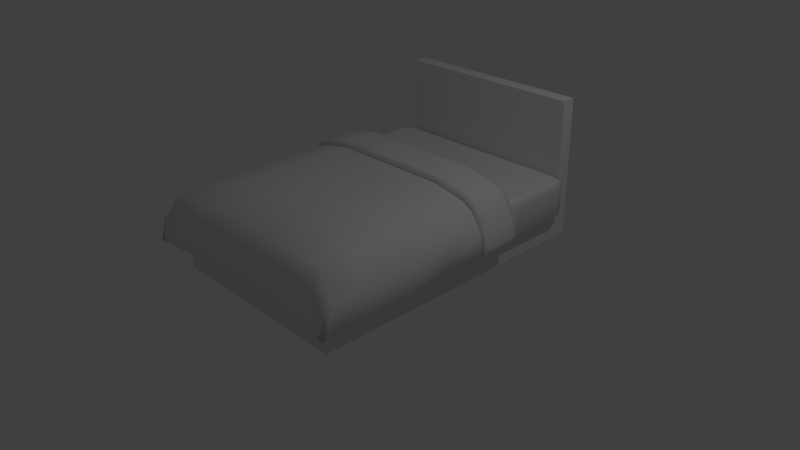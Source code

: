 # Source: Bed.blend  (saved by Blender 2.65.0; exported with 4.5.12 LTS)
import bpy
from mathutils import Matrix  # noqa: F401  (used for matrix-valued properties, if any)

bpy.ops.wm.read_factory_settings(use_empty=True)
scene = bpy.context.scene
scene.name = 'Scene'

# ---- collections
col_collection_1 = bpy.data.collections.new('Collection 1'); scene.collection.children.link(col_collection_1)

# ---- materials (node trees are filled in below, after node groups)
mat_bed = bpy.data.materials.new('Bed')
mat_bed.alpha_threshold = 0.0
mat_bed.use_transparent_shadow = False
mat_bed.roughness = 0.5
mat_bed.line_color = (0.0, 0.0, 0.0, 1.0)

# ---- material node trees

# ---- world
world_world = bpy.data.worlds.new('World'); scene.world = world_world
world_world.color = (0.05088, 0.05088, 0.05088)
world_world.use_sun_shadow = False
world_world.sun_shadow_jitter_overblur = 0.0
world_world.cycles.sampling_method = 'MANUAL'
world_world.cycles.sample_map_resolution = 256

# ---- cameras
cam_camera = bpy.data.cameras.new('Camera')
cam_camera.clip_end = 100.0
cam_camera.lens = 35.0
cam_camera.sensor_width = 32.0
cam_camera.sensor_height = 18.0
cam_camera.ortho_scale = 7.314
cam_camera.dof.focus_distance = 0.0
cam_camera.dof.aperture_fstop = 128.0

# ---- lights
light_lamp = bpy.data.lights.new('Lamp', 'POINT')
light_lamp.transmission_factor = 0.0
light_lamp.cutoff_distance = 30.0
light_lamp.energy = 100.0
light_lamp.shadow_buffer_clip_start = 1.001
light_lamp.shadow_soft_size = 0.1
light_lamp.shadow_maximum_resolution = 0.006
light_lamp.use_absolute_resolution = True
light_lamp.cycles.use_multiple_importance_sampling = False

# ---- meshes
me_plane = bpy.data.meshes.new('Plane')
me_plane.from_pydata([(1.318, -1.846, 0.0), (1.318, -1.846, 0.3469), (1.359, -1.909, 0.3469), (1.359, 1.909, 0.3469), (1.409, -1.98, 0.4116), (1.409, 1.98, 0.4113), (1.238, -1.958, 0.3469), (1.284, -2.031, 0.4116), (1.242, 1.958, 0.3469), (1.288, 2.031, 0.4116), (1.448, 1.863, 0.4113), (1.397, 1.796, 0.3469), (1.409, -1.98, 0.7258), (1.409, 1.98, 0.8016), (1.284, -2.031, 0.7258), (1.288, 2.031, 0.8018), (1.448, 1.863, 0.8016), (1.448, -1.863, 0.7258), (0.8696, -2.08, 0.4673), (1.336, -2.08, 0.4082), (1.318, 2.226, 0.0), (1.318, 2.036, 0.3469), (1.51, -2.08, 0.3757), (1.561, -2.021, 0.6869), (1.336, -2.021, 0.7995), (1.561, 0.8577, 0.7326), (1.561, 0.2915, 0.7118), (1.561, -0.2748, 0.803), (1.561, -0.841, 0.7326), (1.561, -1.407, 0.7206), (0.8102, -2.021, 0.7995), (0.8102, -1.407, 1.162), (0.2795, -2.064, 0.4602), (0.8102, -0.841, 1.162), (0.8102, -0.2748, 1.162), (0.8102, 0.2915, 1.162), (0.8102, 0.8577, 1.162), (1.336, -2.064, 0.3773), (0.2795, -2.08, 0.4911), (0.2795, -2.021, 0.7995), (0.2795, -1.407, 1.162), (0.2795, -0.841, 1.162), (0.2795, -0.2748, 1.162), (0.2795, 0.2915, 1.162), (0.2795, 0.8577, 1.162), (1.593, 0.8577, 0.4936), (1.593, 0.2915, 0.4508), (1.593, -0.2748, 0.5508), (1.593, -0.841, 0.4402), (1.593, -1.407, 0.4659), (1.593, -1.905, 0.4051), (1.561, -1.905, 0.7445), (1.593, -2.08, 0.3757), (1.593, -2.021, 0.4133), (0.9395, -2.064, 0.4363), (0.2795, -1.864, 0.4292), (1.441, -1.864, 0.3478), (1.038, -1.864, 0.4068), (1.557, 0.8577, 0.4664), (1.557, 0.2915, 0.4236), (1.557, -0.2748, 0.5235), (1.557, -0.841, 0.413), (1.557, -1.407, 0.4132), (1.291, 0.8577, 0.408), (1.291, 0.2915, 0.3653), (1.291, -0.2748, 0.4652), (1.291, -0.841, 0.3546), (1.229, -1.407, 0.3549), (1.575, 0.8657, 0.7362), (1.575, 0.2941, 0.7153), (0.8177, 0.2941, 1.218), (0.8177, 0.8657, 1.218), (0.2821, 0.2941, 1.218), (0.2821, 0.8657, 1.218), (1.619, 0.8657, 0.5864), (1.619, 0.2941, 0.5432), (1.605, 0.3662, 0.4583), (1.605, 0.7755, 0.4728), (1.567, 0.3662, 0.4305), (1.567, 0.7755, 0.4451), (1.297, 0.3662, 0.3711), (1.297, 0.7755, 0.3857), (1.584, 0.3759, 0.7203), (1.584, 0.7889, 0.7275), (0.8142, 0.3759, 1.224), (0.8142, 0.7889, 1.224), (0.2685, 0.3759, 1.224), (0.2685, 0.7889, 1.224), (1.63, 0.3759, 0.5508), (1.63, 0.7889, 0.5655), (1.318, 2.226, 1.877), (1.318, 2.036, 1.877), (1.448, -1.863, 0.4116), (1.397, -1.796, 0.3469), (1.561, 0.9036, 0.7326), (0.8102, 0.9095, 1.162), (0.2795, 0.9095, 1.162), (1.593, 0.9036, 0.4936), (1.557, 0.9036, 0.4664), (1.291, 0.9036, 0.408), (1.433, 0.9464, 0.7005), (0.84, 0.9711, 0.8412), (0.3275, 0.9711, 0.8412), (1.443, 0.9464, 0.5867), (1.417, 0.9464, 0.567), (1.224, 0.9464, 0.5247), (1.381, 1.933, 0.8774), (1.282, 1.972, 0.8774), (1.407, 1.849, 0.8774), (1.416, 0.803, 0.8774), (1.438, 0.8017, 0.8481), (1.401, 1.965, 0.8452), (1.436, 1.859, 0.8437), (1.286, 2.014, 0.8437), (1.454, -2.101, 0.4113), (1.474, -2.021, 0.7432), (1.474, -1.407, 0.8921), (1.474, -0.841, 0.8981), (1.474, -0.2748, 0.9333), (1.474, 0.2915, 0.8877), (1.474, 0.8577, 0.8981), (1.474, -1.905, 0.887), (1.487, 0.2941, 0.9169), (1.487, 0.8657, 0.9274), (1.495, 0.3759, 0.9217), (1.495, 0.7889, 0.9253), (1.474, 0.9065, 0.8981), (1.4, 0.9587, 0.8003), (1.258, 0.8577, 1.078), (1.392, 0.8577, 0.9971), (1.39, 0.2915, 0.9951), (1.258, 0.2915, 1.078), (1.394, -0.2748, 1.009), (1.258, -0.2748, 1.078), (1.387, -0.841, 1.002), (1.258, -0.841, 1.078), (1.387, -1.405, 1.001), (1.258, -1.407, 1.078), (1.392, -1.905, 0.9719), (1.257, -1.794, 1.045), (1.336, -1.943, 0.9542), (0.2795, -1.798, 1.058), (0.2795, -1.943, 0.9542), (0.8102, -1.943, 0.9542), (0.8102, -1.798, 1.058), (1.27, 0.8657, 1.133), (1.4, 0.8657, 1.048), (1.27, 0.2942, 1.133), (1.398, 0.2941, 1.046), (1.277, 0.3785, 1.138), (1.401, 0.3759, 1.057), (1.402, 0.7889, 1.058), (1.277, 0.7862, 1.138), (1.257, 0.9095, 1.078), (1.39, 0.9083, 0.9985), (1.235, 0.9711, 0.8408), (1.347, 0.9591, 0.8327), (-1.359, -1.909, 0.3469), (-1.359, 1.909, 0.3469), (-1.409, -1.98, 0.4116), (-1.409, 1.98, 0.4113), (-1.284, -2.031, 0.4116), (-1.238, -1.958, 0.3469), (-1.242, 1.958, 0.3469), (-1.288, 2.031, 0.4116), (-1.448, 1.863, 0.4113), (-1.448, -1.863, 0.4116), (-1.397, 1.796, 0.3469), (-1.409, -1.98, 0.7258), (-1.409, 1.98, 0.8016), (-1.284, -2.031, 0.7258), (-1.288, 2.031, 0.8018), (-1.448, 1.863, 0.8016), (-0.8696, -2.08, 0.4479), (-1.336, -2.08, 0.4082), (-1.318, 2.226, 0.0), (-1.318, 2.036, 0.3469), (0.0, -2.08, 0.481), (-1.51, -2.08, 0.3757), (0.0, -2.021, 0.7995), (-1.561, -2.021, 0.6869), (-1.336, -2.021, 0.7995), (0.0, -1.407, 1.162), (0.0, -0.841, 1.162), (0.0, -0.2748, 1.162), (0.0, 0.2915, 1.162), (0.0, 0.8577, 1.162), (-1.561, 0.8577, 0.7326), (-1.561, 0.2915, 0.7118), (-1.561, -0.2748, 0.803), (-1.561, -0.841, 0.7326), (-1.561, -1.407, 0.7206), (-0.8102, -2.021, 0.7995), (-0.8102, -1.407, 1.162), (-0.2795, -2.064, 0.4166), (-0.8102, -0.841, 1.162), (-0.8102, -0.2748, 1.162), (-0.8102, 0.2915, 1.162), (-0.8102, 0.8577, 1.162), (0.0, -2.064, 0.45), (-1.336, -2.064, 0.3773), (-0.2795, -2.08, 0.4475), (-0.2795, -2.021, 0.7995), (-0.2795, -1.407, 1.162), (-0.2795, -0.841, 1.162), (-0.2795, -0.2748, 1.162), (-0.2795, 0.2915, 1.162), (-0.2795, 0.8577, 1.162), (-1.593, 0.8577, 0.4936), (-1.593, 0.2915, 0.4508), (-1.593, -0.2748, 0.5508), (-1.593, -0.841, 0.4402), (-1.593, -1.407, 0.4659), (-1.593, -1.905, 0.4051), (-1.561, -1.905, 0.7445), (-1.593, -2.08, 0.3757), (-1.593, -2.021, 0.4133), (-0.9395, -2.064, 0.4169), (-0.2795, -1.864, 0.3856), (0.0, -1.864, 0.3815), (-1.441, -1.864, 0.3478), (-1.038, -1.864, 0.3875), (-1.557, 0.8577, 0.4664), (-1.557, 0.2915, 0.4236), (-1.557, -0.2748, 0.5235), (-1.557, -0.841, 0.413), (-1.557, -1.407, 0.4132), (-1.291, 0.8577, 0.408), (-1.291, 0.2915, 0.3653), (-1.291, -0.2748, 0.4652), (-1.291, -0.841, 0.3546), (-1.229, -1.407, 0.3549), (0.0, 0.2941, 1.218), (0.0, 0.8657, 1.218), (-1.575, 0.8657, 0.7362), (-1.575, 0.2941, 0.7153), (-0.8177, 0.2941, 1.218), (-0.8177, 0.8657, 1.218), (-0.2821, 0.2941, 1.218), (-0.2821, 0.8657, 1.218), (-1.619, 0.8657, 0.5864), (-1.619, 0.2941, 0.5432), (-1.605, 0.3662, 0.4583), (-1.605, 0.7755, 0.4728), (-1.567, 0.3662, 0.4305), (-1.567, 0.7755, 0.4451), (-1.297, 0.3662, 0.3711), (-1.297, 0.7755, 0.3857), (0.0, 0.7889, 1.224), (0.0, 0.3759, 1.224), (-1.584, 0.3759, 0.7203), (-1.584, 0.7889, 0.7275), (-0.8142, 0.3759, 1.224), (-0.8142, 0.7889, 1.224), (-0.2685, 0.3759, 1.224), (-0.2685, 0.7889, 1.224), (-1.63, 0.3759, 0.5508), (-1.63, 0.7889, 0.5655), (-1.318, 2.226, 1.877), (-1.318, 2.036, 1.877), (-1.318, -1.846, 0.3469), (-1.397, -1.796, 0.3469), (-1.448, -1.863, 0.7258), (-1.318, -1.846, 0.0), (0.0, 0.9095, 1.162), (-1.561, 0.9036, 0.7326), (-0.8102, 0.9095, 1.162), (-0.2795, 0.9095, 1.162), (-1.593, 0.9036, 0.4936), (-1.557, 0.9036, 0.4664), (-1.291, 0.9036, 0.408), (0.0, 0.9711, 0.8412), (-1.433, 0.9464, 0.7005), (-0.84, 0.9711, 0.8412), (-0.3275, 0.9711, 0.8412), (-1.443, 0.9464, 0.5867), (-1.417, 0.9464, 0.567), (-1.224, 0.9464, 0.5247), (-1.381, 1.933, 0.8774), (-1.282, 1.972, 0.8774), (-1.407, 1.849, 0.8774), (-1.416, 0.803, 0.8774), (-1.401, 1.965, 0.8452), (-1.436, 1.859, 0.8437), (-1.286, 2.014, 0.8437), (-1.454, -2.101, 0.4113), (-1.474, -2.021, 0.7432), (-1.474, -1.407, 0.8921), (-1.474, -0.841, 0.8981), (-1.474, -0.2748, 0.9333), (-1.474, 0.2915, 0.8877), (-1.474, 0.8577, 0.8981), (-1.474, -1.905, 0.887), (-1.487, 0.2941, 0.9169), (-1.487, 0.8657, 0.9274), (-1.495, 0.3759, 0.9217), (-1.495, 0.7889, 0.9253), (-1.474, 0.9065, 0.8981), (-1.4, 0.9587, 0.8003), (-1.258, 0.8577, 1.078), (-1.392, 0.8577, 0.9971), (-1.39, 0.2915, 0.9951), (-1.258, 0.2915, 1.078), (-1.394, -0.2748, 1.009), (-1.258, -0.2748, 1.078), (-1.387, -0.841, 1.002), (-1.258, -0.841, 1.078), (-1.387, -1.405, 1.001), (-1.258, -1.407, 1.078), (0.0, -1.943, 0.9542), (0.0, -1.798, 1.058), (-1.392, -1.905, 0.9719), (-1.257, -1.794, 1.045), (-1.336, -1.943, 0.9542), (-0.2795, -1.798, 1.058), (-0.2795, -1.943, 0.9542), (-0.8102, -1.943, 0.9542), (-0.8102, -1.798, 1.058), (-1.27, 0.8657, 1.133), (-1.4, 0.8657, 1.048), (-1.27, 0.2942, 1.133), (-1.398, 0.2941, 1.046), (-1.277, 0.3785, 1.138), (-1.401, 0.3759, 1.057), (-1.402, 0.7889, 1.058), (-1.277, 0.7862, 1.138), (-1.257, 0.9095, 1.078), (-1.39, 0.9083, 0.9985), (-1.235, 0.9711, 0.8408), (-1.347, 0.9591, 0.8327), (1.36, 1.841, 0.8774), (1.341, 1.902, 0.8774), (1.258, 1.936, 0.8774), (-1.258, 1.936, 0.8774), (1.368, 0.8393, 0.8774), (-1.341, 1.902, 0.8774), (-1.36, 1.841, 0.8774), (-1.368, 0.8393, 0.8774), (1.265, 0.8017, 0.3469), (1.448, 0.8017, 0.78), (-1.448, 0.8017, 0.4114), (1.448, 0.8017, 0.4114), (1.397, 0.8017, 0.3469), (-1.397, 0.8017, 0.3469), (-1.448, 0.8017, 0.78), (-1.265, 0.8017, 0.3469), (-1.438, 0.8017, 0.8481), (-1.242, 1.958, 0.3469), (1.242, 1.958, 0.3469), (-1.265, 0.8017, 0.3469), (-1.318, -1.846, 0.3469), (1.318, -1.846, 0.3469), (1.265, 0.8017, 0.3469)], [], [(5, 9, 15, 13), (11, 3, 5, 10), (6, 2, 4, 7), (3, 8, 9, 5), (93, 342, 341, 92), (7, 4, 12, 14), (10, 5, 13, 16), (114, 22, 23, 115), (121, 51, 29, 116), (116, 29, 28, 117), (117, 28, 27, 118), (118, 27, 26, 119), (43, 35, 70, 72), (134, 117, 118, 132), (141, 144, 31, 40), (38, 18, 30, 39), (18, 19, 24, 30), (39, 30, 143, 142), (138, 121, 116, 136), (56, 50, 53, 37), (42, 34, 35, 43), (50, 56, 62, 49), (179, 39, 142, 309), (54, 57, 56, 37), (77, 45, 74, 89), (177, 38, 39, 179), (24, 115, 121, 138, 140), (182, 40, 41, 183), (183, 41, 42, 184), (184, 42, 43, 185), (119, 26, 69, 122), (185, 43, 72, 232), (28, 29, 49, 48), (27, 28, 48, 47), (29, 51, 50, 49), (136, 116, 117, 134), (115, 23, 51, 121), (310, 141, 40, 182), (26, 27, 47, 46), (51, 23, 53, 50), (199, 219, 55, 32), (40, 31, 33, 41), (32, 55, 57, 54), (151, 125, 123, 146), (41, 33, 34, 42), (19, 18, 54, 37), (18, 38, 32, 54), (38, 177, 199, 32), (76, 46, 59, 78), (48, 49, 62, 61), (46, 47, 60, 59), (47, 48, 61, 60), (22, 37, 53), (19, 37, 22, 114), (52, 53, 23), (52, 23, 22), (61, 62, 67, 66), (78, 59, 64, 80), (60, 61, 66, 65), (59, 60, 65, 64), (56, 57, 67, 62), (125, 83, 68, 123), (148, 122, 124, 150), (87, 85, 71, 73), (248, 87, 73, 233), (82, 69, 75, 88), (44, 186, 233, 73), (36, 128, 153, 95), (26, 46, 75, 69), (45, 25, 68, 74), (36, 44, 73, 71), (132, 118, 119, 130), (120, 129, 146, 123), (46, 76, 88, 75), (76, 77, 89, 88), (45, 77, 79, 58), (77, 76, 78, 79), (58, 79, 81, 63), (79, 78, 80, 81), (122, 69, 82, 124), (124, 82, 83, 125), (84, 149, 152, 85), (150, 124, 125, 151), (72, 70, 84, 86), (86, 84, 85, 87), (232, 72, 86, 249), (249, 86, 87, 248), (68, 83, 89, 74), (83, 82, 88, 89), (259, 91, 90, 258), (159, 168, 262, 166), (343, 340, 165, 167), (2, 93, 92, 4), (92, 341, 339, 17), (162, 157, 261, 260), (58, 63, 99, 98), (35, 131, 147, 70), (186, 44, 96, 264), (44, 36, 95, 96), (120, 25, 94, 126), (45, 58, 98, 97), (25, 45, 97, 94), (264, 96, 102, 271), (97, 98, 104, 103), (126, 94, 100, 127), (94, 97, 103, 100), (96, 95, 101, 102), (98, 99, 105, 104), (112, 111, 106, 108), (113, 284, 279, 107), (110, 112, 108, 109), (111, 113, 107, 106), (16, 13, 111, 112), (13, 15, 113, 111), (19, 114, 115, 24), (144, 139, 137, 31), (31, 137, 135, 33), (33, 135, 133, 34), (130, 119, 122, 148), (34, 133, 131, 35), (30, 24, 140, 143), (85, 152, 145, 71), (25, 120, 123, 68), (70, 147, 149, 84), (154, 126, 127, 156), (128, 36, 71, 145), (95, 153, 155, 101), (52, 22, 53), (138, 139, 140), (139, 144, 143, 140), (147, 131, 130, 148), (132, 130, 131, 133), (134, 132, 133, 135), (136, 134, 135, 137), (141, 310, 309, 142), (138, 136, 137, 139), (144, 141, 142, 143), (151, 146, 145, 152), (128, 145, 146, 129), (149, 147, 148, 150), (152, 149, 150, 151), (129, 154, 153, 128), (155, 153, 154, 156), (129, 120, 126, 154), (160, 169, 171, 164), (157, 159, 166, 261), (167, 165, 160, 158), (158, 160, 164, 163), (165, 172, 169, 160), (285, 286, 180, 178), (292, 287, 191, 214), (287, 288, 190, 191), (288, 289, 189, 190), (289, 290, 188, 189), (206, 238, 236, 197), (305, 303, 289, 288), (314, 203, 193, 317), (201, 202, 192, 173), (173, 192, 181, 174), (202, 315, 316, 192), (311, 307, 287, 292), (220, 200, 216, 213), (205, 206, 197, 196), (213, 212, 226, 220), (179, 309, 315, 202), (217, 200, 220, 221), (243, 257, 240, 208), (177, 179, 202, 201), (181, 313, 311, 292, 286), (182, 183, 204, 203), (183, 184, 205, 204), (184, 185, 206, 205), (290, 293, 235, 188), (185, 232, 238, 206), (190, 211, 212, 191), (189, 210, 211, 190), (191, 212, 213, 214), (307, 305, 288, 287), (286, 292, 214, 180), (310, 182, 203, 314), (188, 209, 210, 189), (214, 213, 216, 180), (199, 194, 218, 219), (203, 204, 195, 193), (194, 217, 221, 218), (324, 319, 294, 296), (204, 205, 196, 195), (174, 200, 217, 173), (173, 217, 194, 201), (201, 194, 199, 177), (242, 244, 223, 209), (211, 225, 226, 212), (209, 223, 224, 210), (210, 224, 225, 211), (178, 216, 200), (174, 285, 178, 200), (215, 180, 216), (215, 178, 180), (225, 230, 231, 226), (244, 246, 228, 223), (224, 229, 230, 225), (223, 228, 229, 224), (220, 226, 231, 221), (296, 294, 234, 251), (321, 323, 295, 293), (255, 239, 237, 253), (248, 233, 239, 255), (250, 256, 241, 235), (207, 239, 233, 186), (198, 266, 326, 299), (188, 235, 241, 209), (208, 240, 234, 187), (198, 237, 239, 207), (303, 301, 290, 289), (291, 294, 319, 300), (209, 241, 256, 242), (242, 256, 257, 243), (208, 222, 245, 243), (243, 245, 244, 242), (222, 227, 247, 245), (245, 247, 246, 244), (293, 295, 250, 235), (295, 296, 251, 250), (252, 253, 325, 322), (323, 324, 296, 295), (238, 254, 252, 236), (254, 255, 253, 252), (232, 249, 254, 238), (249, 248, 255, 254), (234, 240, 257, 251), (251, 257, 256, 250), (162, 260, 1, 6), (176, 259, 258, 175), (222, 269, 270, 227), (197, 236, 320, 302), (186, 264, 267, 207), (207, 267, 266, 198), (291, 297, 265, 187), (208, 268, 269, 222), (187, 265, 268, 208), (264, 271, 274, 267), (268, 275, 276, 269), (297, 298, 272, 265), (265, 272, 275, 268), (267, 274, 273, 266), (269, 276, 277, 270), (283, 280, 278, 282), (172, 283, 282, 169), (169, 282, 284, 171), (174, 181, 286, 285), (317, 193, 308, 312), (193, 195, 306, 308), (195, 196, 304, 306), (301, 321, 293, 290), (196, 197, 302, 304), (192, 316, 313, 181), (253, 237, 318, 325), (187, 234, 294, 291), (236, 252, 322, 320), (327, 329, 298, 297), (299, 318, 237, 198), (266, 273, 328, 326), (215, 216, 178), (311, 313, 312), (312, 313, 316, 317), (320, 321, 301, 302), (303, 304, 302, 301), (305, 306, 304, 303), (307, 308, 306, 305), (314, 315, 309, 310), (311, 312, 308, 307), (317, 316, 315, 314), (324, 325, 318, 319), (299, 300, 319, 318), (322, 323, 321, 320), (325, 324, 323, 322), (300, 299, 326, 327), (328, 329, 327, 326), (300, 327, 297, 291), (162, 6, 7, 161), (162, 161, 159, 157), (161, 7, 14, 170), (176, 21, 91, 259), (340, 344, 172, 165), (20, 175, 258, 90), (161, 170, 168, 159), (4, 92, 17, 12), (350, 176, 175, 263), (21, 20, 90, 91), (347, 176, 350, 345), (0, 263, 175, 20), (338, 8, 3, 11, 342), (351, 0, 20, 21), (348, 352, 351, 21), (263, 0, 351, 350), (6, 1, 93, 2), (163, 164, 9, 8), (9, 164, 171, 15), (337, 334, 330, 331, 332, 333, 335, 336), (282, 278, 279, 284), (15, 171, 284, 113), (347, 348, 21, 176), (331, 330, 108, 106), (332, 331, 106, 107), (333, 332, 107, 279), (330, 334, 109, 108), (336, 335, 278, 280), (337, 336, 280, 281), (261, 343, 349, 260), (335, 333, 279, 278), (343, 167, 158, 163, 349), (261, 166, 340, 343), (341, 10, 16, 339), (166, 262, 344, 340), (1, 338, 342, 93), (342, 11, 10, 341), (339, 16, 112, 110), (346, 281, 280, 283), (346, 283, 172, 344)])
me_plane.polygons.foreach_set('use_smooth', [True] * 319)
_k = set([(0, 20), (0, 263), (0, 351), (1, 260), (1, 338), (8, 163), (8, 338), (20, 90), (20, 175), (21, 91), (21, 176), (21, 351), (25, 45), (25, 120), (26, 46), (26, 119), (35, 43), (35, 131), (36, 44), (36, 128), (43, 185), (44, 186), (90, 91), (90, 258), (91, 259), (119, 130), (120, 129), (128, 129), (130, 131), (163, 349), (175, 258), (175, 263), (176, 259), (176, 350), (185, 206), (186, 207), (187, 208), (187, 291), (188, 209), (188, 290), (197, 206), (197, 302), (198, 207), (198, 299), (258, 259), (260, 349), (263, 350), (290, 301), (291, 300), (299, 300), (301, 302), (345, 347), (345, 350), (347, 348), (348, 352), (350, 351), (351, 352)])
me_plane.attributes.new('sharp_edge', 'BOOLEAN', 'EDGE').data.foreach_set('value', [ (min(e.vertices), max(e.vertices)) in _k for e in me_plane.edges])
_uv = me_plane.uv_layers.new(name='UVMap')
_uv.uv.foreach_set('vector', [0.7643, 0.7428, 0.7643, 0.7627, 0.7073, 0.7627, 0.7073, 0.7428, 0.6238, 0.6514, 0.6453, 0.6467, 0.6453, 0.663, 0.6238, 0.663, 0.9293, 0.7206, 0.9293, 0.7009, 0.9489, 0.6924, 0.9528, 0.7206, 0.7847, 0.7428, 0.7847, 0.7627, 0.7643, 0.7627, 0.7643, 0.7428, 0.9119, 0.6918, 0.6612, 0.6918, 0.6612, 0.6725, 0.9361, 0.6725, 0.9528, 0.7206, 0.9489, 0.6924, 0.9774, 0.68, 0.9838, 0.7206, 0.6238, 0.663, 0.6453, 0.663, 0.6453, 0.7064, 0.6238, 0.7064, 0.3479, 0.6085, 0.3497, 0.6092, 0.3471, 0.6177, 0.3433, 0.6187, 0.3419, 0.6264, 0.3481, 0.6226, 0.3659, 0.6438, 0.3549, 0.6505, 0.3549, 0.6505, 0.3659, 0.6438, 0.3872, 0.6921, 0.3721, 0.6921, 0.3721, 0.6921, 0.3872, 0.6921, 0.4003, 0.7376, 0.3854, 0.7376, 0.3854, 0.7376, 0.4003, 0.7376, 0.4206, 0.7929, 0.4007, 0.7929, 0.2759, 0.7929, 0.3266, 0.7929, 0.3276, 0.8018, 0.2766, 0.8018, 0.3614, 0.6921, 0.3721, 0.6921, 0.3854, 0.7376, 0.3754, 0.7376, 0.2661, 0.6323, 0.3042, 0.6349, 0.3059, 0.6627, 0.2665, 0.6638, 0.273, 0.5736, 0.3162, 0.5895, 0.3066, 0.6117, 0.2681, 0.6043, 0.3162, 0.5895, 0.3453, 0.6037, 0.3367, 0.6188, 0.3066, 0.6117, 0.2681, 0.6043, 0.3066, 0.6117, 0.3049, 0.623, 0.2668, 0.6184, 0.3372, 0.629, 0.3419, 0.6264, 0.3549, 0.6505, 0.3464, 0.6545, 0.3603, 0.6043, 0.3565, 0.6125, 0.3523, 0.6113, 0.347, 0.6021, 0.2721, 0.7376, 0.3201, 0.7376, 0.3266, 0.7929, 0.2759, 0.7929, 0.3565, 0.6125, 0.3603, 0.6043, 0.3851, 0.6278, 0.3815, 0.6319, 0.2455, 0.6031, 0.2681, 0.6043, 0.2668, 0.6184, 0.2455, 0.6179, 0.3257, 0.5898, 0.3442, 0.5763, 0.3603, 0.6043, 0.347, 0.6021, 0.4516, 0.841, 0.4503, 0.8568, 0.4406, 0.8483, 0.4406, 0.841, 0.2455, 0.5706, 0.273, 0.5736, 0.2681, 0.6043, 0.2455, 0.6031, 0.3367, 0.6188, 0.3433, 0.6187, 0.3419, 0.6264, 0.3372, 0.629, 0.3347, 0.627, 0.2455, 0.6643, 0.2665, 0.6638, 0.2689, 0.6921, 0.2455, 0.6921, 0.2455, 0.6921, 0.2689, 0.6921, 0.2721, 0.7376, 0.2455, 0.7376, 0.2455, 0.7376, 0.2721, 0.7376, 0.2759, 0.7929, 0.2455, 0.7929, 0.4007, 0.7929, 0.4206, 0.7929, 0.4212, 0.8018, 0.3993, 0.8018, 0.2455, 0.7929, 0.2759, 0.7929, 0.2766, 0.8018, 0.2455, 0.8018, 0.3872, 0.6921, 0.3659, 0.6438, 0.3815, 0.6319, 0.4109, 0.6921, 0.4003, 0.7376, 0.3872, 0.6921, 0.4109, 0.6921, 0.4262, 0.7376, 0.3659, 0.6438, 0.3481, 0.6226, 0.3565, 0.6125, 0.3815, 0.6319, 0.3464, 0.6545, 0.3549, 0.6505, 0.3721, 0.6921, 0.3614, 0.6921, 0.3433, 0.6187, 0.3471, 0.6177, 0.3481, 0.6226, 0.3419, 0.6264, 0.2455, 0.6322, 0.2661, 0.6323, 0.2665, 0.6638, 0.2455, 0.6643, 0.4206, 0.7929, 0.4003, 0.7376, 0.4262, 0.7376, 0.4479, 0.7929, 0.3481, 0.6226, 0.3471, 0.6177, 0.3523, 0.6113, 0.3565, 0.6125, 0.2455, 0.5665, 0.2455, 0.5416, 0.2775, 0.5474, 0.2744, 0.5687, 0.2665, 0.6638, 0.3059, 0.6627, 0.3126, 0.6921, 0.2689, 0.6921, 0.2744, 0.5687, 0.2775, 0.5474, 0.3442, 0.5763, 0.3257, 0.5898, 0.3927, 0.841, 0.4078, 0.841, 0.4085, 0.8483, 0.3944, 0.8483, 0.2689, 0.6921, 0.3126, 0.6921, 0.3201, 0.7376, 0.2721, 0.7376, 0.3453, 0.6037, 0.3162, 0.5895, 0.3257, 0.5898, 0.347, 0.6021, 0.3162, 0.5895, 0.273, 0.5736, 0.2744, 0.5687, 0.3257, 0.5898, 0.273, 0.5736, 0.2455, 0.5706, 0.2455, 0.5665, 0.2744, 0.5687, 0.4491, 0.8088, 0.4479, 0.7929, 0.4543, 0.7929, 0.4546, 0.8088, 0.4109, 0.6921, 0.3815, 0.6319, 0.3851, 0.6278, 0.4171, 0.6921, 0.4479, 0.7929, 0.4262, 0.7376, 0.4338, 0.7376, 0.4543, 0.7929, 0.4262, 0.7376, 0.4109, 0.6921, 0.4171, 0.6921, 0.4338, 0.7376, 0.3497, 0.6092, 0.347, 0.6021, 0.3523, 0.6113, 0.3453, 0.6037, 0.347, 0.6021, 0.3497, 0.6092, 0.3479, 0.6085, 0.3506, 0.6108, 0.3523, 0.6113, 0.3471, 0.6177, 0.3506, 0.6108, 0.3471, 0.6177, 0.3497, 0.6092, 0.4171, 0.6921, 0.3851, 0.6278, 0.4035, 0.5957, 0.4429, 0.6921, 0.4546, 0.8088, 0.4543, 0.7929, 0.487, 0.7929, 0.4878, 0.8088, 0.4338, 0.7376, 0.4171, 0.6921, 0.4429, 0.6921, 0.4644, 0.7376, 0.4543, 0.7929, 0.4338, 0.7376, 0.4644, 0.7376, 0.487, 0.7929, 0.3603, 0.6043, 0.3442, 0.5763, 0.4035, 0.5957, 0.3851, 0.6278, 0.4078, 0.841, 0.4279, 0.841, 0.4285, 0.8483, 0.4085, 0.8483, 0.3846, 0.8018, 0.3993, 0.8018, 0.4011, 0.8088, 0.3858, 0.8088, 0.2792, 0.841, 0.3346, 0.841, 0.3365, 0.8483, 0.2818, 0.8483, 0.2455, 0.841, 0.2792, 0.841, 0.2818, 0.8483, 0.2455, 0.8483, 0.4223, 0.8088, 0.4212, 0.8018, 0.4406, 0.8018, 0.4406, 0.8088, 0.2824, 0.8568, 0.2455, 0.8568, 0.2455, 0.8483, 0.2818, 0.8483, 0.3375, 0.8568, 0.3825, 0.8568, 0.384, 0.9073, 0.3391, 0.9073, 0.4206, 0.7929, 0.4479, 0.7929, 0.4406, 0.8018, 0.4212, 0.8018, 0.4503, 0.8568, 0.4289, 0.8568, 0.4285, 0.8483, 0.4406, 0.8483, 0.3375, 0.8568, 0.2824, 0.8568, 0.2818, 0.8483, 0.3365, 0.8483, 0.3754, 0.7376, 0.3854, 0.7376, 0.4007, 0.7929, 0.3867, 0.7929, 0.4108, 0.8568, 0.398, 0.8568, 0.3944, 0.8483, 0.4085, 0.8483, 0.4479, 0.7929, 0.4491, 0.8088, 0.4406, 0.8088, 0.4406, 0.8018, 0.4491, 0.8088, 0.4516, 0.841, 0.4406, 0.841, 0.4406, 0.8088, 0.4503, 0.8568, 0.4516, 0.841, 0.4566, 0.841, 0.4553, 0.8568, 0.4516, 0.841, 0.4491, 0.8088, 0.4546, 0.8088, 0.4566, 0.841, 0.4553, 0.8568, 0.4566, 0.841, 0.4896, 0.841, 0.4862, 0.8568, 0.4566, 0.841, 0.4546, 0.8088, 0.4878, 0.8088, 0.4896, 0.841, 0.3993, 0.8018, 0.4212, 0.8018, 0.4223, 0.8088, 0.4011, 0.8088, 0.4011, 0.8088, 0.4223, 0.8088, 0.4279, 0.841, 0.4078, 0.841, 0.3283, 0.8088, 0.3725, 0.8088, 0.3792, 0.841, 0.3346, 0.841, 0.3858, 0.8088, 0.4011, 0.8088, 0.4078, 0.841, 0.3927, 0.841, 0.2766, 0.8018, 0.3276, 0.8018, 0.3283, 0.8088, 0.2758, 0.8088, 0.2758, 0.8088, 0.3283, 0.8088, 0.3346, 0.841, 0.2792, 0.841, 0.2455, 0.8018, 0.2766, 0.8018, 0.2758, 0.8088, 0.2455, 0.8088, 0.2455, 0.8088, 0.2758, 0.8088, 0.2792, 0.841, 0.2455, 0.841, 0.4285, 0.8483, 0.4279, 0.841, 0.4406, 0.841, 0.4406, 0.8483, 0.4279, 0.841, 0.4223, 0.8088, 0.4406, 0.8088, 0.4406, 0.841, 0.776, 0.07009, 0.776, 0.3517, 0.7382, 0.3517, 0.7382, 0.07009, 0.9489, 0.9461, 0.9774, 0.9586, 0.9677, 0.9838, 0.9361, 0.9602, 0.5147, 0.9796, 0.5147, 0.97, 0.6238, 0.97, 0.6238, 0.9796, 0.9293, 0.7009, 0.9119, 0.6918, 0.9361, 0.6725, 0.9489, 0.6924, 0.9361, 0.6725, 0.6612, 0.6725, 0.6612, 0.6526, 0.9677, 0.6526, 0.9293, 0.9137, 0.9293, 0.9345, 0.9119, 0.941, 0.9119, 0.9137, 0.4553, 0.8568, 0.4862, 0.8568, 0.4841, 0.9073, 0.4544, 0.9073, 0.3266, 0.7929, 0.371, 0.7929, 0.3708, 0.8018, 0.3276, 0.8018, 0.2455, 0.8568, 0.2824, 0.8568, 0.2833, 0.9073, 0.2455, 0.9073, 0.2824, 0.8568, 0.3375, 0.8568, 0.3391, 0.9073, 0.2833, 0.9073, 0.4108, 0.8568, 0.4289, 0.8568, 0.4299, 0.9073, 0.4119, 0.9073, 0.4503, 0.8568, 0.4553, 0.8568, 0.4544, 0.9073, 0.4504, 0.9073, 0.4289, 0.8568, 0.4503, 0.8568, 0.4504, 0.9073, 0.4299, 0.9073, 0.2455, 0.9073, 0.2833, 0.9073, 0.2934, 0.9341, 0.2455, 0.9341, 0.4504, 0.9073, 0.4544, 0.9073, 0.4542, 0.9341, 0.4501, 0.9341, 0.4119, 0.9073, 0.4299, 0.9073, 0.4336, 0.9341, 0.4197, 0.9341, 0.4299, 0.9073, 0.4504, 0.9073, 0.4501, 0.9341, 0.4336, 0.9341, 0.2833, 0.9073, 0.3391, 0.9073, 0.3572, 0.9341, 0.2934, 0.9341, 0.4544, 0.9073, 0.4841, 0.9073, 0.4812, 0.9341, 0.4542, 0.9341, 0.6238, 0.7163, 0.6453, 0.7163, 0.6453, 0.7256, 0.6238, 0.7256, 0.6887, 0.7627, 0.6887, 0.8775, 0.6684, 0.8775, 0.6684, 0.7627, 0.5147, 0.7163, 0.6238, 0.7163, 0.6238, 0.7256, 0.5147, 0.7256, 0.6887, 0.7428, 0.6887, 0.7627, 0.6684, 0.7627, 0.6684, 0.7428, 0.6238, 0.7064, 0.6453, 0.7064, 0.6453, 0.7163, 0.6238, 0.7163, 0.7073, 0.7428, 0.7073, 0.7627, 0.6887, 0.7627, 0.6887, 0.7428, 0.3453, 0.6037, 0.3479, 0.6085, 0.3433, 0.6187, 0.3367, 0.6188, 0.3042, 0.6349, 0.3311, 0.6355, 0.3367, 0.6575, 0.3059, 0.6627, 0.3059, 0.6627, 0.3367, 0.6575, 0.3495, 0.6921, 0.3126, 0.6921, 0.3126, 0.6921, 0.3495, 0.6921, 0.3615, 0.7376, 0.3201, 0.7376, 0.3867, 0.7929, 0.4007, 0.7929, 0.3993, 0.8018, 0.3846, 0.8018, 0.3201, 0.7376, 0.3615, 0.7376, 0.371, 0.7929, 0.3266, 0.7929, 0.3066, 0.6117, 0.3367, 0.6188, 0.3347, 0.627, 0.3049, 0.623, 0.3346, 0.841, 0.3792, 0.841, 0.3804, 0.8483, 0.3365, 0.8483, 0.4289, 0.8568, 0.4108, 0.8568, 0.4085, 0.8483, 0.4285, 0.8483, 0.3276, 0.8018, 0.3708, 0.8018, 0.3725, 0.8088, 0.3283, 0.8088, 0.399, 0.9073, 0.4119, 0.9073, 0.4197, 0.9341, 0.4124, 0.9341, 0.3825, 0.8568, 0.3375, 0.8568, 0.3365, 0.8483, 0.3804, 0.8483, 0.3391, 0.9073, 0.384, 0.9073, 0.402, 0.9341, 0.3572, 0.9341, 0.3506, 0.6108, 0.3497, 0.6092, 0.3523, 0.6113, 0.3372, 0.629, 0.3311, 0.6355, 0.3347, 0.627, 0.3311, 0.6355, 0.3042, 0.6349, 0.3049, 0.623, 0.3347, 0.627, 0.3708, 0.8018, 0.371, 0.7929, 0.3867, 0.7929, 0.3846, 0.8018, 0.3754, 0.7376, 0.3867, 0.7929, 0.371, 0.7929, 0.3615, 0.7376, 0.3614, 0.6921, 0.3754, 0.7376, 0.3615, 0.7376, 0.3495, 0.6921, 0.3464, 0.6545, 0.3614, 0.6921, 0.3495, 0.6921, 0.3367, 0.6575, 0.2661, 0.6323, 0.2455, 0.6322, 0.2455, 0.6179, 0.2668, 0.6184, 0.3372, 0.629, 0.3464, 0.6545, 0.3367, 0.6575, 0.3311, 0.6355, 0.3042, 0.6349, 0.2661, 0.6323, 0.2668, 0.6184, 0.3049, 0.623, 0.3927, 0.841, 0.3944, 0.8483, 0.3804, 0.8483, 0.3792, 0.841, 0.3825, 0.8568, 0.3804, 0.8483, 0.3944, 0.8483, 0.398, 0.8568, 0.3725, 0.8088, 0.3708, 0.8018, 0.3846, 0.8018, 0.3858, 0.8088, 0.3792, 0.841, 0.3725, 0.8088, 0.3858, 0.8088, 0.3927, 0.841, 0.398, 0.8568, 0.399, 0.9073, 0.384, 0.9073, 0.3825, 0.8568, 0.402, 0.9341, 0.384, 0.9073, 0.399, 0.9073, 0.4124, 0.9341, 0.398, 0.8568, 0.4108, 0.8568, 0.4119, 0.9073, 0.399, 0.9073, 0.7643, 0.8944, 0.7073, 0.8944, 0.7073, 0.8775, 0.7643, 0.8775, 0.9293, 0.9345, 0.9489, 0.9461, 0.9361, 0.9602, 0.9119, 0.941, 0.6238, 0.9796, 0.6238, 0.97, 0.6453, 0.97, 0.6453, 0.9872, 0.7847, 0.8944, 0.7643, 0.8944, 0.7643, 0.8775, 0.7847, 0.8775, 0.6238, 0.97, 0.6238, 0.9263, 0.6453, 0.9263, 0.6453, 0.97, 0.1402, 0.6127, 0.1452, 0.6226, 0.1413, 0.6218, 0.1384, 0.6134, 0.1469, 0.6303, 0.1349, 0.6548, 0.1235, 0.6486, 0.1405, 0.6267, 0.1349, 0.6548, 0.1192, 0.6921, 0.1039, 0.6921, 0.1235, 0.6486, 0.1192, 0.6921, 0.1077, 0.7376, 0.09281, 0.7376, 0.1039, 0.6921, 0.1077, 0.7376, 0.09445, 0.7929, 0.07456, 0.7929, 0.09281, 0.7376, 0.2195, 0.7929, 0.2189, 0.8018, 0.1678, 0.8018, 0.1687, 0.7929, 0.13, 0.6921, 0.1178, 0.7376, 0.1077, 0.7376, 0.1192, 0.6921, 0.2223, 0.6333, 0.2232, 0.6647, 0.184, 0.6651, 0.1846, 0.6374, 0.2112, 0.5724, 0.2191, 0.6055, 0.1813, 0.6143, 0.1704, 0.5911, 0.1704, 0.5911, 0.1813, 0.6143, 0.1518, 0.6225, 0.1426, 0.6076, 0.2191, 0.6055, 0.221, 0.6195, 0.1834, 0.6255, 0.1813, 0.6143, 0.1516, 0.6327, 0.1434, 0.6585, 0.1349, 0.6548, 0.1469, 0.6303, 0.1276, 0.609, 0.1408, 0.6062, 0.1359, 0.6156, 0.1317, 0.617, 0.2213, 0.7376, 0.2195, 0.7929, 0.1687, 0.7929, 0.1733, 0.7376, 0.1317, 0.617, 0.1076, 0.6374, 0.1039, 0.6335, 0.1276, 0.609, 0.2455, 0.6031, 0.2455, 0.6179, 0.221, 0.6195, 0.2191, 0.6055, 0.1614, 0.5918, 0.1408, 0.6062, 0.1276, 0.609, 0.1419, 0.5799, 0.04522, 0.841, 0.05542, 0.841, 0.05542, 0.8483, 0.04679, 0.8568, 0.2455, 0.5706, 0.2455, 0.6031, 0.2191, 0.6055, 0.2112, 0.5724, 0.1518, 0.6225, 0.154, 0.6306, 0.1516, 0.6327, 0.1469, 0.6303, 0.1452, 0.6226, 0.2455, 0.6643, 0.2455, 0.6921, 0.2226, 0.6921, 0.2232, 0.6647, 0.2455, 0.6921, 0.2455, 0.7376, 0.2213, 0.7376, 0.2226, 0.6921, 0.2455, 0.7376, 0.2455, 0.7929, 0.2195, 0.7929, 0.2213, 0.7376, 0.09445, 0.7929, 0.09596, 0.8018, 0.07404, 0.8018, 0.07456, 0.7929, 0.2455, 0.7929, 0.2455, 0.8018, 0.2189, 0.8018, 0.2195, 0.7929, 0.1039, 0.6921, 0.07986, 0.6921, 0.1076, 0.6374, 0.1235, 0.6486, 0.09281, 0.7376, 0.06674, 0.7376, 0.07986, 0.6921, 0.1039, 0.6921, 0.1235, 0.6486, 0.1076, 0.6374, 0.1317, 0.617, 0.1405, 0.6267, 0.1434, 0.6585, 0.13, 0.6921, 0.1192, 0.6921, 0.1349, 0.6548, 0.1452, 0.6226, 0.1469, 0.6303, 0.1405, 0.6267, 0.1413, 0.6218, 0.2455, 0.6322, 0.2455, 0.6643, 0.2232, 0.6647, 0.2223, 0.6333, 0.07456, 0.7929, 0.04726, 0.7929, 0.06674, 0.7376, 0.09281, 0.7376, 0.1405, 0.6267, 0.1317, 0.617, 0.1359, 0.6156, 0.1413, 0.6218, 0.2455, 0.5665, 0.2095, 0.5678, 0.2055, 0.5473, 0.2455, 0.5416, 0.2232, 0.6647, 0.2226, 0.6921, 0.179, 0.6921, 0.184, 0.6651, 0.2095, 0.5678, 0.1614, 0.5918, 0.1419, 0.5799, 0.2055, 0.5473, 0.1042, 0.841, 0.1027, 0.8483, 0.0887, 0.8483, 0.08908, 0.841, 0.2226, 0.6921, 0.2213, 0.7376, 0.1733, 0.7376, 0.179, 0.6921, 0.1426, 0.6076, 0.1408, 0.6062, 0.1614, 0.5918, 0.1704, 0.5911, 0.1704, 0.5911, 0.1614, 0.5918, 0.2095, 0.5678, 0.2112, 0.5724, 0.2112, 0.5724, 0.2095, 0.5678, 0.2455, 0.5665, 0.2455, 0.5706, 0.04633, 0.8088, 0.04084, 0.8088, 0.04077, 0.7929, 0.04726, 0.7929, 0.07986, 0.6921, 0.07364, 0.6921, 0.1039, 0.6335, 0.1076, 0.6374, 0.04726, 0.7929, 0.04077, 0.7929, 0.05908, 0.7376, 0.06674, 0.7376, 0.06674, 0.7376, 0.05908, 0.7376, 0.07364, 0.6921, 0.07986, 0.6921, 0.1384, 0.6134, 0.1359, 0.6156, 0.1408, 0.6062, 0.1426, 0.6076, 0.1402, 0.6127, 0.1384, 0.6134, 0.1408, 0.6062, 0.1375, 0.615, 0.1413, 0.6218, 0.1359, 0.6156, 0.1375, 0.615, 0.1384, 0.6134, 0.1413, 0.6218, 0.07364, 0.6921, 0.04749, 0.6921, 0.0842, 0.6025, 0.1039, 0.6335, 0.04084, 0.8088, 0.00767, 0.8088, 0.008157, 0.7929, 0.04077, 0.7929, 0.05908, 0.7376, 0.02837, 0.7376, 0.04749, 0.6921, 0.07364, 0.6921, 0.04077, 0.7929, 0.008157, 0.7929, 0.02837, 0.7376, 0.05908, 0.7376, 0.1276, 0.609, 0.1039, 0.6335, 0.0842, 0.6025, 0.1419, 0.5799, 0.08908, 0.841, 0.0887, 0.8483, 0.0686, 0.8483, 0.06899, 0.841, 0.1107, 0.8018, 0.1098, 0.8088, 0.09446, 0.8088, 0.09596, 0.8018, 0.2181, 0.841, 0.2158, 0.8483, 0.1609, 0.8483, 0.1625, 0.841, 0.2455, 0.841, 0.2455, 0.8483, 0.2158, 0.8483, 0.2181, 0.841, 0.07317, 0.8088, 0.05542, 0.8088, 0.05542, 0.8018, 0.07404, 0.8018, 0.2155, 0.8568, 0.2158, 0.8483, 0.2455, 0.8483, 0.2455, 0.8568, 0.1601, 0.8568, 0.1588, 0.9073, 0.1136, 0.9073, 0.1149, 0.8568, 0.07456, 0.7929, 0.07404, 0.8018, 0.05542, 0.8018, 0.04726, 0.7929, 0.04679, 0.8568, 0.05542, 0.8483, 0.0686, 0.8483, 0.06831, 0.8568, 0.1601, 0.8568, 0.1609, 0.8483, 0.2158, 0.8483, 0.2155, 0.8568, 0.1178, 0.7376, 0.1085, 0.7929, 0.09445, 0.7929, 0.1077, 0.7376, 0.0865, 0.8568, 0.0887, 0.8483, 0.1027, 0.8483, 0.09932, 0.8568, 0.04726, 0.7929, 0.05542, 0.8018, 0.05542, 0.8088, 0.04633, 0.8088, 0.04633, 0.8088, 0.05542, 0.8088, 0.05542, 0.841, 0.04522, 0.841, 0.04679, 0.8568, 0.04179, 0.8568, 0.04018, 0.841, 0.04522, 0.841, 0.04522, 0.841, 0.04018, 0.841, 0.04084, 0.8088, 0.04633, 0.8088, 0.04179, 0.8568, 0.01138, 0.8568, 0.007708, 0.841, 0.04018, 0.841, 0.04018, 0.841, 0.007708, 0.841, 0.00767, 0.8088, 0.04084, 0.8088, 0.09596, 0.8018, 0.09446, 0.8088, 0.07317, 0.8088, 0.07404, 0.8018, 0.09446, 0.8088, 0.08908, 0.841, 0.06899, 0.841, 0.07317, 0.8088, 0.1675, 0.8088, 0.1625, 0.841, 0.1178, 0.841, 0.1232, 0.8088, 0.1098, 0.8088, 0.1042, 0.841, 0.08908, 0.841, 0.09446, 0.8088, 0.2189, 0.8018, 0.2201, 0.8088, 0.1675, 0.8088, 0.1678, 0.8018, 0.2201, 0.8088, 0.2181, 0.841, 0.1625, 0.841, 0.1675, 0.8088, 0.2455, 0.8018, 0.2455, 0.8088, 0.2201, 0.8088, 0.2189, 0.8018, 0.2455, 0.8088, 0.2455, 0.841, 0.2181, 0.841, 0.2201, 0.8088, 0.0686, 0.8483, 0.05542, 0.8483, 0.05542, 0.841, 0.06899, 0.841, 0.06899, 0.841, 0.05542, 0.841, 0.05542, 0.8088, 0.07317, 0.8088, 0.9293, 0.9137, 0.9119, 0.9137, 0.9119, 0.7206, 0.9293, 0.7206, 0.9708, 0.04536, 0.9708, 0.2273, 0.9934, 0.2273, 0.9934, 0.004131, 0.04179, 0.8568, 0.04291, 0.9073, 0.01366, 0.9073, 0.01138, 0.8568, 0.1687, 0.7929, 0.1678, 0.8018, 0.1246, 0.8018, 0.1242, 0.7929, 0.2455, 0.8568, 0.2455, 0.9073, 0.2148, 0.9073, 0.2155, 0.8568, 0.2155, 0.8568, 0.2148, 0.9073, 0.1588, 0.9073, 0.1601, 0.8568, 0.0865, 0.8568, 0.08556, 0.9073, 0.06743, 0.9073, 0.06831, 0.8568, 0.04679, 0.8568, 0.0468, 0.9073, 0.04291, 0.9073, 0.04179, 0.8568, 0.06831, 0.8568, 0.06743, 0.9073, 0.0468, 0.9073, 0.04679, 0.8568, 0.2455, 0.9073, 0.2455, 0.9341, 0.2061, 0.9341, 0.2148, 0.9073, 0.0468, 0.9073, 0.04774, 0.9341, 0.04374, 0.9341, 0.04291, 0.9073, 0.08556, 0.9073, 0.07826, 0.9341, 0.06424, 0.9341, 0.06743, 0.9073, 0.06743, 0.9073, 0.06424, 0.9341, 0.04774, 0.9341, 0.0468, 0.9073, 0.2148, 0.9073, 0.2061, 0.9341, 0.1419, 0.9341, 0.1588, 0.9073, 0.04291, 0.9073, 0.04374, 0.9341, 0.01728, 0.9341, 0.01366, 0.9073, 0.6238, 0.9165, 0.6238, 0.9073, 0.6453, 0.9073, 0.6453, 0.9165, 0.6238, 0.9263, 0.6238, 0.9165, 0.6453, 0.9165, 0.6453, 0.9263, 0.7073, 0.8944, 0.6887, 0.8944, 0.6887, 0.8775, 0.7073, 0.8775, 0.1426, 0.6076, 0.1518, 0.6225, 0.1452, 0.6226, 0.1402, 0.6127, 0.1846, 0.6374, 0.184, 0.6651, 0.1532, 0.6611, 0.1579, 0.6389, 0.184, 0.6651, 0.179, 0.6921, 0.1419, 0.6921, 0.1532, 0.6611, 0.179, 0.6921, 0.1733, 0.7376, 0.1317, 0.7376, 0.1419, 0.6921, 0.1085, 0.7929, 0.1107, 0.8018, 0.09596, 0.8018, 0.09445, 0.7929, 0.1733, 0.7376, 0.1687, 0.7929, 0.1242, 0.7929, 0.1317, 0.7376, 0.1813, 0.6143, 0.1834, 0.6255, 0.154, 0.6306, 0.1518, 0.6225, 0.1625, 0.841, 0.1609, 0.8483, 0.1168, 0.8483, 0.1178, 0.841, 0.06831, 0.8568, 0.0686, 0.8483, 0.0887, 0.8483, 0.0865, 0.8568, 0.1678, 0.8018, 0.1675, 0.8088, 0.1232, 0.8088, 0.1246, 0.8018, 0.09844, 0.9073, 0.08563, 0.9341, 0.07826, 0.9341, 0.08556, 0.9073, 0.1149, 0.8568, 0.1168, 0.8483, 0.1609, 0.8483, 0.1601, 0.8568, 0.1588, 0.9073, 0.1419, 0.9341, 0.0964, 0.9341, 0.1136, 0.9073, 0.1375, 0.615, 0.1359, 0.6156, 0.1384, 0.6134, 0.1516, 0.6327, 0.154, 0.6306, 0.1579, 0.6389, 0.1579, 0.6389, 0.154, 0.6306, 0.1834, 0.6255, 0.1846, 0.6374, 0.1246, 0.8018, 0.1107, 0.8018, 0.1085, 0.7929, 0.1242, 0.7929, 0.1178, 0.7376, 0.1317, 0.7376, 0.1242, 0.7929, 0.1085, 0.7929, 0.13, 0.6921, 0.1419, 0.6921, 0.1317, 0.7376, 0.1178, 0.7376, 0.1434, 0.6585, 0.1532, 0.6611, 0.1419, 0.6921, 0.13, 0.6921, 0.2223, 0.6333, 0.221, 0.6195, 0.2455, 0.6179, 0.2455, 0.6322, 0.1516, 0.6327, 0.1579, 0.6389, 0.1532, 0.6611, 0.1434, 0.6585, 0.1846, 0.6374, 0.1834, 0.6255, 0.221, 0.6195, 0.2223, 0.6333, 0.1042, 0.841, 0.1178, 0.841, 0.1168, 0.8483, 0.1027, 0.8483, 0.1149, 0.8568, 0.09932, 0.8568, 0.1027, 0.8483, 0.1168, 0.8483, 0.1232, 0.8088, 0.1098, 0.8088, 0.1107, 0.8018, 0.1246, 0.8018, 0.1178, 0.841, 0.1042, 0.841, 0.1098, 0.8088, 0.1232, 0.8088, 0.09932, 0.8568, 0.1149, 0.8568, 0.1136, 0.9073, 0.09844, 0.9073, 0.0964, 0.9341, 0.08563, 0.9341, 0.09844, 0.9073, 0.1136, 0.9073, 0.09932, 0.8568, 0.09844, 0.9073, 0.08556, 0.9073, 0.0865, 0.8568, 0.9293, 0.9137, 0.9293, 0.7206, 0.9528, 0.7206, 0.9528, 0.9137, 0.9293, 0.9137, 0.9528, 0.9137, 0.9489, 0.9461, 0.9293, 0.9345, 0.9528, 0.9137, 0.9528, 0.7206, 0.9838, 0.7206, 0.9838, 0.9137, 0.9439, 0.07009, 0.9439, 0.3517, 0.776, 0.3517, 0.776, 0.07009, 0.5147, 0.97, 0.5147, 0.9263, 0.6238, 0.9263, 0.6238, 0.97, 0.5323, 0.3517, 0.5323, 0.07009, 0.7382, 0.07009, 0.7382, 0.3517, 0.9528, 0.9137, 0.9838, 0.9137, 0.9774, 0.9586, 0.9489, 0.9461, 0.9489, 0.6924, 0.9361, 0.6725, 0.9677, 0.6526, 0.9774, 0.68, 0.5094, 0.04536, 0.9708, 0.04536, 0.9934, 0.004131, 0.5094, 0.004131, 0.03108, 0.04536, 0.00848, 0.004131, 0.00848, 0.2273, 0.03108, 0.2273, 0.9546, 0.3617, 0.9637, 0.3709, 0.507, 0.3709, 0.8185, 0.3645, 0.08566, 0.3517, 0.08566, 0.07009, 0.5323, 0.07009, 0.5323, 0.3517, 0.5147, 0.6354, 0.6453, 0.6354, 0.6453, 0.6467, 0.6238, 0.6514, 0.5147, 0.6514, 0.4925, 0.04536, 0.4925, 0.004131, 0.00848, 0.004131, 0.03108, 0.04536, 0.9546, 0.06184, 0.8185, 0.05905, 0.507, 0.05268, 0.9637, 0.05268, 0.08566, 0.07009, 0.08566, 0.3517, 0.04759, 0.3517, 0.04759, 0.07009, 0.9293, 0.7206, 0.9119, 0.7206, 0.9119, 0.6918, 0.9293, 0.7009, 0.7847, 0.8775, 0.7643, 0.8775, 0.7643, 0.7627, 0.7847, 0.7627, 0.7643, 0.7627, 0.7643, 0.8775, 0.7073, 0.8775, 0.7073, 0.7627, 0.5147, 0.8944, 0.5147, 0.7428, 0.6238, 0.7428, 0.6453, 0.7428, 0.6453, 0.7627, 0.6453, 0.8775, 0.6453, 0.8944, 0.6238, 0.8944, 0.6887, 0.8944, 0.6684, 0.8944, 0.6684, 0.8775, 0.6887, 0.8775, 0.7073, 0.7627, 0.7073, 0.8775, 0.6887, 0.8775, 0.6887, 0.7627, 0.9546, 0.3617, 0.9546, 0.06184, 0.9637, 0.05268, 0.9637, 0.3709, 0.6453, 0.7428, 0.6238, 0.7428, 0.6238, 0.7256, 0.6453, 0.7256, 0.6453, 0.7627, 0.6453, 0.7428, 0.6684, 0.7428, 0.6684, 0.7627, 0.6453, 0.8775, 0.6453, 0.7627, 0.6684, 0.7627, 0.6684, 0.8775, 0.6238, 0.7428, 0.5147, 0.7428, 0.5147, 0.7256, 0.6238, 0.7256, 0.6238, 0.8944, 0.6453, 0.8944, 0.6453, 0.9073, 0.6238, 0.9073, 0.5147, 0.8944, 0.6238, 0.8944, 0.6238, 0.9073, 0.5147, 0.9073, 0.9119, 0.941, 0.6612, 0.941, 0.6612, 0.9137, 0.9119, 0.9137, 0.6453, 0.8944, 0.6453, 0.8775, 0.6684, 0.8775, 0.6684, 0.8944, 0.5147, 0.9796, 0.6238, 0.9796, 0.6453, 0.9872, 0.6453, 0.9958, 0.5147, 0.9958, 0.9119, 0.941, 0.9361, 0.9602, 0.6612, 0.9602, 0.6612, 0.941, 0.5147, 0.663, 0.6238, 0.663, 0.6238, 0.7064, 0.5147, 0.7064, 0.9361, 0.9602, 0.9677, 0.9838, 0.6612, 0.9838, 0.6612, 0.9602, 0.9119, 0.7206, 0.6612, 0.7206, 0.6612, 0.6918, 0.9119, 0.6918, 0.5147, 0.6514, 0.6238, 0.6514, 0.6238, 0.663, 0.5147, 0.663, 0.5147, 0.7064, 0.6238, 0.7064, 0.6238, 0.7163, 0.5147, 0.7163, 0.5147, 0.9165, 0.5147, 0.9073, 0.6238, 0.9073, 0.6238, 0.9165, 0.5147, 0.9165, 0.6238, 0.9165, 0.6238, 0.9263, 0.5147, 0.9263])
me_plane.materials.append(mat_bed)
me_plane.use_remesh_preserve_volume = False
me_plane.use_remesh_preserve_attributes = False
me_plane.use_mirror_vertex_groups = False
me_plane.update()

# ---- objects
ob_plane = bpy.data.objects.new('Plane', me_plane)
ob_lamp = bpy.data.objects.new('Lamp', light_lamp)
ob_camera = bpy.data.objects.new('Camera', cam_camera)

# ---- transforms, parenting, visibility, modifiers, constraints
ob_plane.location = (0.0, 0.0, 0.0)
ob_plane.lineart.crease_threshold = 0.0
_m = ob_plane.modifiers.new('EdgeSplit', 'EDGE_SPLIT')
_m.split_angle = 1.571
_m.use_edge_angle = False
ob_lamp.location = (4.076, 1.005, 5.904)
ob_lamp.rotation_euler = (0.6503, 0.05522, 1.866)
ob_lamp.lock_rotations_4d = False
ob_lamp.empty_display_type = 'ARROWS'
ob_lamp.color = (0.0, 0.0, 0.0, 0.0)
ob_lamp.lineart.crease_threshold = 0.0
ob_camera.location = (7.481, -6.508, 5.344)
ob_camera.rotation_euler = (1.109, 0.01082, 0.8149)
ob_camera.lock_rotations_4d = False
ob_camera.empty_display_type = 'ARROWS'
ob_camera.color = (0.0, 0.0, 0.0, 0.0)
ob_camera.display_type = 'WIRE'
ob_camera.lineart.crease_threshold = 0.0

# ---- collection membership
col_collection_1.objects.link(ob_plane)
col_collection_1.objects.link(ob_lamp)
col_collection_1.objects.link(ob_camera)

# ---- scene / render settings (as saved in the file)
scene.camera = ob_camera
scene.frame_start = 1; scene.frame_end = 250; scene.frame_set(36)
scene.render.engine = 'BLENDER_EEVEE_NEXT'
scene.render.image_settings.color_mode = 'RGB'
scene.render.image_settings.compression = 90
scene.render.resolution_percentage = 50
scene.render.dither_intensity = 0.0
scene.render.bake_margin = 2
scene.render.bake_bias = 0.0
scene.cycles.use_denoising = False
scene.cycles.samples = 10
scene.cycles.sampling_pattern = 'TABULATED_SOBOL'
scene.cycles.light_sampling_threshold = 0.0
scene.cycles.use_adaptive_sampling = False
scene.cycles.use_light_tree = False
scene.cycles.blur_glossy = 0.0
scene.cycles.volume_bounces = 1
scene.cycles.pixel_filter_type = 'GAUSSIAN'
scene.cycles.sample_clamp_indirect = 0.0
scene.view_settings.view_transform = 'Standard'
bpy.context.view_layer.update()
